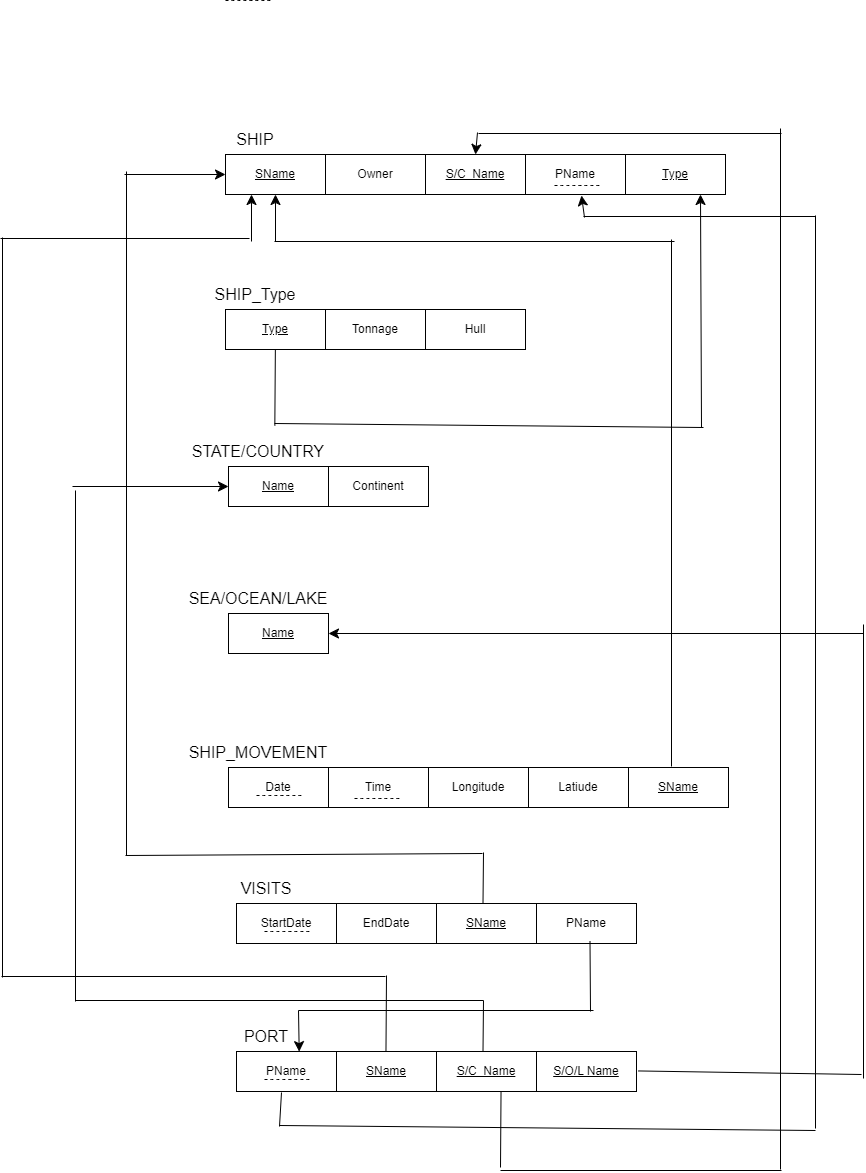

The diagram above was exported from draw.io. Its source (the exported page's mxGraphModel, read from the mxfile embedded in the PNG):
<mxGraphModel dx="2803" dy="1708" grid="0" gridSize="10" guides="1" tooltips="1" connect="1" arrows="1" fold="1" page="0" pageScale="1" pageWidth="850" pageHeight="1100" math="0" shadow="0">
  <root>
    <mxCell id="0" />
    <mxCell id="1" parent="0" />
    <mxCell id="cLps0rKNRSYkX3vFCoJM-3" value="&lt;u&gt;SName&lt;/u&gt;" style="whiteSpace=wrap;html=1;align=center;" vertex="1" parent="1">
      <mxGeometry x="-42" y="-45" width="100" height="40" as="geometry" />
    </mxCell>
    <mxCell id="cLps0rKNRSYkX3vFCoJM-4" value="SHIP" style="text;html=1;align=center;verticalAlign=middle;whiteSpace=wrap;rounded=0;fontSize=16;" vertex="1" parent="1">
      <mxGeometry x="-42" y="-75" width="60" height="30" as="geometry" />
    </mxCell>
    <mxCell id="cLps0rKNRSYkX3vFCoJM-5" value="Owner" style="whiteSpace=wrap;html=1;align=center;" vertex="1" parent="1">
      <mxGeometry x="58" y="-45" width="100" height="40" as="geometry" />
    </mxCell>
    <mxCell id="cLps0rKNRSYkX3vFCoJM-7" value="&lt;u&gt;Type&lt;/u&gt;" style="whiteSpace=wrap;html=1;align=center;" vertex="1" parent="1">
      <mxGeometry x="-42" y="110" width="100" height="40" as="geometry" />
    </mxCell>
    <mxCell id="cLps0rKNRSYkX3vFCoJM-8" value="SHIP_Type" style="text;html=1;align=center;verticalAlign=middle;whiteSpace=wrap;rounded=0;fontSize=16;" vertex="1" parent="1">
      <mxGeometry x="-42" y="80" width="60" height="30" as="geometry" />
    </mxCell>
    <mxCell id="cLps0rKNRSYkX3vFCoJM-9" value="Tonnage" style="whiteSpace=wrap;html=1;align=center;" vertex="1" parent="1">
      <mxGeometry x="58" y="110" width="100" height="40" as="geometry" />
    </mxCell>
    <mxCell id="cLps0rKNRSYkX3vFCoJM-10" value="Hull" style="whiteSpace=wrap;html=1;align=center;" vertex="1" parent="1">
      <mxGeometry x="158" y="110" width="100" height="40" as="geometry" />
    </mxCell>
    <mxCell id="cLps0rKNRSYkX3vFCoJM-11" value="&lt;u&gt;Name&lt;/u&gt;" style="whiteSpace=wrap;html=1;align=center;" vertex="1" parent="1">
      <mxGeometry x="-39" y="267" width="100" height="40" as="geometry" />
    </mxCell>
    <mxCell id="cLps0rKNRSYkX3vFCoJM-12" value="STATE/COUNTRY" style="text;html=1;align=center;verticalAlign=middle;whiteSpace=wrap;rounded=0;fontSize=16;" vertex="1" parent="1">
      <mxGeometry x="-39" y="237" width="60" height="30" as="geometry" />
    </mxCell>
    <mxCell id="cLps0rKNRSYkX3vFCoJM-13" value="Continent" style="whiteSpace=wrap;html=1;align=center;" vertex="1" parent="1">
      <mxGeometry x="61" y="267" width="100" height="40" as="geometry" />
    </mxCell>
    <mxCell id="cLps0rKNRSYkX3vFCoJM-17" value="&lt;u&gt;Name&lt;/u&gt;" style="whiteSpace=wrap;html=1;align=center;" vertex="1" parent="1">
      <mxGeometry x="-39" y="414" width="100" height="40" as="geometry" />
    </mxCell>
    <mxCell id="cLps0rKNRSYkX3vFCoJM-18" value="SEA/OCEAN/LAKE" style="text;html=1;align=center;verticalAlign=middle;whiteSpace=wrap;rounded=0;fontSize=16;" vertex="1" parent="1">
      <mxGeometry x="-39" y="384" width="60" height="30" as="geometry" />
    </mxCell>
    <mxCell id="cLps0rKNRSYkX3vFCoJM-19" value="Date" style="whiteSpace=wrap;html=1;align=center;" vertex="1" parent="1">
      <mxGeometry x="-39" y="568" width="100" height="40" as="geometry" />
    </mxCell>
    <mxCell id="cLps0rKNRSYkX3vFCoJM-20" value="SHIP_MOVEMENT" style="text;html=1;align=center;verticalAlign=middle;whiteSpace=wrap;rounded=0;fontSize=16;" vertex="1" parent="1">
      <mxGeometry x="-39" y="538" width="60" height="30" as="geometry" />
    </mxCell>
    <mxCell id="cLps0rKNRSYkX3vFCoJM-21" value="Time" style="whiteSpace=wrap;html=1;align=center;" vertex="1" parent="1">
      <mxGeometry x="61" y="568" width="100" height="40" as="geometry" />
    </mxCell>
    <mxCell id="cLps0rKNRSYkX3vFCoJM-22" value="Longitude&lt;span style=&quot;text-wrap: nowrap; color: rgba(0, 0, 0, 0); font-family: monospace; font-size: 0px; text-align: start;&quot;&gt;%3CmxGraphModel%3E%3Croot%3E%3CmxCell%20id%3D%220%22%2F%3E%3CmxCell%20id%3D%221%22%20parent%3D%220%22%2F%3E%3CmxCell%20id%3D%222%22%20value%3D%22Time%22%20style%3D%22whiteSpace%3Dwrap%3Bhtml%3D1%3Balign%3Dcenter%3B%22%20vertex%3D%221%22%20parent%3D%221%22%3E%3CmxGeometry%20x%3D%2261%22%20y%3D%22568%22%20width%3D%22100%22%20height%3D%2240%22%20as%3D%22geometry%22%2F%3E%3C%2FmxCell%3E%3C%2Froot%3E%3C%2FmxGraphModel%3E&lt;/span&gt;" style="whiteSpace=wrap;html=1;align=center;" vertex="1" parent="1">
      <mxGeometry x="161" y="568" width="100" height="40" as="geometry" />
    </mxCell>
    <mxCell id="cLps0rKNRSYkX3vFCoJM-23" value="Latiude" style="whiteSpace=wrap;html=1;align=center;" vertex="1" parent="1">
      <mxGeometry x="261" y="568" width="100" height="40" as="geometry" />
    </mxCell>
    <mxCell id="cLps0rKNRSYkX3vFCoJM-24" value="&lt;u&gt;SName&lt;/u&gt;" style="whiteSpace=wrap;html=1;align=center;" vertex="1" parent="1">
      <mxGeometry x="361" y="568" width="100" height="40" as="geometry" />
    </mxCell>
    <mxCell id="cLps0rKNRSYkX3vFCoJM-28" value="" style="endArrow=none;html=1;rounded=0;fontSize=12;startSize=8;endSize=8;curved=1;" edge="1" parent="1">
      <mxGeometry width="50" height="50" relative="1" as="geometry">
        <mxPoint x="404" y="567" as="sourcePoint" />
        <mxPoint x="404" y="40" as="targetPoint" />
      </mxGeometry>
    </mxCell>
    <mxCell id="cLps0rKNRSYkX3vFCoJM-30" value="" style="endArrow=none;html=1;rounded=0;fontSize=12;startSize=8;endSize=8;curved=1;" edge="1" parent="1">
      <mxGeometry width="50" height="50" relative="1" as="geometry">
        <mxPoint x="7" y="42" as="sourcePoint" />
        <mxPoint x="407" y="42" as="targetPoint" />
      </mxGeometry>
    </mxCell>
    <mxCell id="cLps0rKNRSYkX3vFCoJM-32" value="" style="endArrow=classic;html=1;rounded=0;fontSize=12;startSize=8;endSize=8;curved=1;entryX=0.5;entryY=1;entryDx=0;entryDy=0;" edge="1" parent="1" target="cLps0rKNRSYkX3vFCoJM-3">
      <mxGeometry width="50" height="50" relative="1" as="geometry">
        <mxPoint x="8" y="42" as="sourcePoint" />
        <mxPoint x="225" y="220" as="targetPoint" />
      </mxGeometry>
    </mxCell>
    <mxCell id="cLps0rKNRSYkX3vFCoJM-39" value="" style="endArrow=none;dashed=1;html=1;rounded=0;fontSize=12;startSize=8;endSize=8;curved=1;" edge="1" parent="1">
      <mxGeometry width="50" height="50" relative="1" as="geometry">
        <mxPoint x="-11" y="596" as="sourcePoint" />
        <mxPoint x="37" y="596" as="targetPoint" />
      </mxGeometry>
    </mxCell>
    <mxCell id="cLps0rKNRSYkX3vFCoJM-41" value="" style="endArrow=none;dashed=1;html=1;rounded=0;fontSize=12;startSize=8;endSize=8;curved=1;" edge="1" parent="1">
      <mxGeometry width="50" height="50" relative="1" as="geometry">
        <mxPoint x="87" y="599" as="sourcePoint" />
        <mxPoint x="135" y="599" as="targetPoint" />
      </mxGeometry>
    </mxCell>
    <mxCell id="cLps0rKNRSYkX3vFCoJM-42" value="" style="endArrow=none;dashed=1;html=1;rounded=0;fontSize=12;startSize=8;endSize=8;curved=1;" edge="1" parent="1">
      <mxGeometry width="50" height="50" relative="1" as="geometry">
        <mxPoint x="-42" y="-199" as="sourcePoint" />
        <mxPoint x="6" y="-199" as="targetPoint" />
      </mxGeometry>
    </mxCell>
    <mxCell id="cLps0rKNRSYkX3vFCoJM-43" value="StartDate" style="whiteSpace=wrap;html=1;align=center;" vertex="1" parent="1">
      <mxGeometry x="-31" y="704" width="100" height="40" as="geometry" />
    </mxCell>
    <mxCell id="cLps0rKNRSYkX3vFCoJM-44" value="VISITS" style="text;html=1;align=center;verticalAlign=middle;whiteSpace=wrap;rounded=0;fontSize=16;" vertex="1" parent="1">
      <mxGeometry x="-31" y="674" width="60" height="30" as="geometry" />
    </mxCell>
    <mxCell id="cLps0rKNRSYkX3vFCoJM-45" value="" style="endArrow=none;dashed=1;html=1;rounded=0;fontSize=12;startSize=8;endSize=8;curved=1;" edge="1" parent="1">
      <mxGeometry width="50" height="50" relative="1" as="geometry">
        <mxPoint x="-3" y="732" as="sourcePoint" />
        <mxPoint x="45" y="732" as="targetPoint" />
      </mxGeometry>
    </mxCell>
    <mxCell id="cLps0rKNRSYkX3vFCoJM-47" value="EndDate" style="whiteSpace=wrap;html=1;align=center;" vertex="1" parent="1">
      <mxGeometry x="69" y="704" width="100" height="40" as="geometry" />
    </mxCell>
    <mxCell id="cLps0rKNRSYkX3vFCoJM-49" value="&lt;u&gt;SName&lt;/u&gt;" style="whiteSpace=wrap;html=1;align=center;" vertex="1" parent="1">
      <mxGeometry x="169" y="704" width="100" height="40" as="geometry" />
    </mxCell>
    <mxCell id="cLps0rKNRSYkX3vFCoJM-51" value="" style="endArrow=none;html=1;rounded=0;fontSize=12;startSize=8;endSize=8;curved=1;" edge="1" parent="1">
      <mxGeometry width="50" height="50" relative="1" as="geometry">
        <mxPoint x="215.5" y="704" as="sourcePoint" />
        <mxPoint x="216" y="653" as="targetPoint" />
      </mxGeometry>
    </mxCell>
    <mxCell id="cLps0rKNRSYkX3vFCoJM-52" value="" style="endArrow=none;html=1;rounded=0;fontSize=12;startSize=8;endSize=8;curved=1;" edge="1" parent="1">
      <mxGeometry width="50" height="50" relative="1" as="geometry">
        <mxPoint x="-142" y="656" as="sourcePoint" />
        <mxPoint x="215" y="654" as="targetPoint" />
      </mxGeometry>
    </mxCell>
    <mxCell id="cLps0rKNRSYkX3vFCoJM-54" value="" style="endArrow=none;html=1;rounded=0;fontSize=12;startSize=8;endSize=8;curved=1;" edge="1" parent="1">
      <mxGeometry width="50" height="50" relative="1" as="geometry">
        <mxPoint x="-141" y="656" as="sourcePoint" />
        <mxPoint x="-141" y="-28" as="targetPoint" />
      </mxGeometry>
    </mxCell>
    <mxCell id="cLps0rKNRSYkX3vFCoJM-55" value="" style="endArrow=classic;html=1;rounded=0;fontSize=12;startSize=8;endSize=8;curved=1;entryX=0;entryY=0.5;entryDx=0;entryDy=0;" edge="1" parent="1" target="cLps0rKNRSYkX3vFCoJM-3">
      <mxGeometry width="50" height="50" relative="1" as="geometry">
        <mxPoint x="-143" y="-25" as="sourcePoint" />
        <mxPoint x="-30" y="-100" as="targetPoint" />
      </mxGeometry>
    </mxCell>
    <mxCell id="cLps0rKNRSYkX3vFCoJM-57" value="PName" style="whiteSpace=wrap;html=1;align=center;" vertex="1" parent="1">
      <mxGeometry x="-31" y="852" width="100" height="40" as="geometry" />
    </mxCell>
    <mxCell id="cLps0rKNRSYkX3vFCoJM-58" value="PORT" style="text;html=1;align=center;verticalAlign=middle;whiteSpace=wrap;rounded=0;fontSize=16;" vertex="1" parent="1">
      <mxGeometry x="-31" y="822" width="60" height="30" as="geometry" />
    </mxCell>
    <mxCell id="cLps0rKNRSYkX3vFCoJM-59" value="" style="endArrow=none;dashed=1;html=1;rounded=0;fontSize=12;startSize=8;endSize=8;curved=1;" edge="1" parent="1">
      <mxGeometry width="50" height="50" relative="1" as="geometry">
        <mxPoint x="-3" y="880" as="sourcePoint" />
        <mxPoint x="45" y="880" as="targetPoint" />
      </mxGeometry>
    </mxCell>
    <mxCell id="cLps0rKNRSYkX3vFCoJM-60" value="&lt;u&gt;SName&lt;/u&gt;" style="whiteSpace=wrap;html=1;align=center;" vertex="1" parent="1">
      <mxGeometry x="69" y="852" width="100" height="40" as="geometry" />
    </mxCell>
    <mxCell id="cLps0rKNRSYkX3vFCoJM-61" value="&lt;u&gt;S/C_Name&lt;/u&gt;" style="whiteSpace=wrap;html=1;align=center;" vertex="1" parent="1">
      <mxGeometry x="169" y="852" width="100" height="40" as="geometry" />
    </mxCell>
    <mxCell id="cLps0rKNRSYkX3vFCoJM-62" value="" style="endArrow=none;html=1;rounded=0;fontSize=12;startSize=8;endSize=8;curved=1;" edge="1" parent="1">
      <mxGeometry width="50" height="50" relative="1" as="geometry">
        <mxPoint x="215.5" y="852" as="sourcePoint" />
        <mxPoint x="216" y="801" as="targetPoint" />
      </mxGeometry>
    </mxCell>
    <mxCell id="cLps0rKNRSYkX3vFCoJM-67" value="" style="endArrow=none;html=1;rounded=0;fontSize=12;startSize=8;endSize=8;curved=1;" edge="1" parent="1">
      <mxGeometry width="50" height="50" relative="1" as="geometry">
        <mxPoint x="-192" y="801" as="sourcePoint" />
        <mxPoint x="216" y="801" as="targetPoint" />
      </mxGeometry>
    </mxCell>
    <mxCell id="cLps0rKNRSYkX3vFCoJM-68" value="" style="endArrow=none;html=1;rounded=0;fontSize=12;startSize=8;endSize=8;curved=1;" edge="1" parent="1">
      <mxGeometry width="50" height="50" relative="1" as="geometry">
        <mxPoint x="-192" y="802" as="sourcePoint" />
        <mxPoint x="-192" y="291" as="targetPoint" />
      </mxGeometry>
    </mxCell>
    <mxCell id="cLps0rKNRSYkX3vFCoJM-69" value="" style="endArrow=classic;html=1;rounded=0;fontSize=12;startSize=8;endSize=8;curved=1;entryX=0;entryY=0.5;entryDx=0;entryDy=0;" edge="1" parent="1" target="cLps0rKNRSYkX3vFCoJM-11">
      <mxGeometry width="50" height="50" relative="1" as="geometry">
        <mxPoint x="-195" y="287" as="sourcePoint" />
        <mxPoint x="-32" y="-15" as="targetPoint" />
      </mxGeometry>
    </mxCell>
    <mxCell id="cLps0rKNRSYkX3vFCoJM-71" value="" style="endArrow=none;html=1;rounded=0;fontSize=12;startSize=8;endSize=8;curved=1;" edge="1" parent="1">
      <mxGeometry width="50" height="50" relative="1" as="geometry">
        <mxPoint x="118.47" y="852" as="sourcePoint" />
        <mxPoint x="119" y="776" as="targetPoint" />
      </mxGeometry>
    </mxCell>
    <mxCell id="cLps0rKNRSYkX3vFCoJM-72" value="" style="endArrow=none;html=1;rounded=0;fontSize=12;startSize=8;endSize=8;curved=1;" edge="1" parent="1">
      <mxGeometry width="50" height="50" relative="1" as="geometry">
        <mxPoint x="-266" y="777" as="sourcePoint" />
        <mxPoint x="118" y="777" as="targetPoint" />
      </mxGeometry>
    </mxCell>
    <mxCell id="cLps0rKNRSYkX3vFCoJM-73" value="" style="endArrow=none;html=1;rounded=0;fontSize=12;startSize=8;endSize=8;curved=1;" edge="1" parent="1">
      <mxGeometry width="50" height="50" relative="1" as="geometry">
        <mxPoint x="-265" y="778" as="sourcePoint" />
        <mxPoint x="-265" y="38" as="targetPoint" />
      </mxGeometry>
    </mxCell>
    <mxCell id="cLps0rKNRSYkX3vFCoJM-74" value="" style="endArrow=none;html=1;rounded=0;fontSize=12;startSize=8;endSize=8;curved=1;" edge="1" parent="1">
      <mxGeometry width="50" height="50" relative="1" as="geometry">
        <mxPoint x="-267" y="39" as="sourcePoint" />
        <mxPoint x="-18" y="39" as="targetPoint" />
      </mxGeometry>
    </mxCell>
    <mxCell id="cLps0rKNRSYkX3vFCoJM-76" value="" style="endArrow=classic;html=1;rounded=0;fontSize=12;startSize=8;endSize=8;curved=1;entryX=0.5;entryY=1;entryDx=0;entryDy=0;" edge="1" parent="1">
      <mxGeometry width="50" height="50" relative="1" as="geometry">
        <mxPoint x="-16" y="42" as="sourcePoint" />
        <mxPoint x="-16" y="-5" as="targetPoint" />
      </mxGeometry>
    </mxCell>
    <mxCell id="cLps0rKNRSYkX3vFCoJM-79" value="&lt;u&gt;S/C_Name&lt;/u&gt;" style="whiteSpace=wrap;html=1;align=center;" vertex="1" parent="1">
      <mxGeometry x="158" y="-45" width="100" height="40" as="geometry" />
    </mxCell>
    <mxCell id="cLps0rKNRSYkX3vFCoJM-80" value="PName" style="whiteSpace=wrap;html=1;align=center;" vertex="1" parent="1">
      <mxGeometry x="258" y="-45" width="100" height="40" as="geometry" />
    </mxCell>
    <mxCell id="cLps0rKNRSYkX3vFCoJM-81" value="" style="endArrow=none;html=1;rounded=0;fontSize=12;startSize=8;endSize=8;curved=1;" edge="1" parent="1">
      <mxGeometry width="50" height="50" relative="1" as="geometry">
        <mxPoint x="316" y="17" as="sourcePoint" />
        <mxPoint x="548" y="17" as="targetPoint" />
      </mxGeometry>
    </mxCell>
    <mxCell id="cLps0rKNRSYkX3vFCoJM-82" value="" style="endArrow=none;html=1;rounded=0;fontSize=12;startSize=8;endSize=8;curved=1;" edge="1" parent="1">
      <mxGeometry width="50" height="50" relative="1" as="geometry">
        <mxPoint x="548" y="929" as="sourcePoint" />
        <mxPoint x="548" y="16" as="targetPoint" />
      </mxGeometry>
    </mxCell>
    <mxCell id="cLps0rKNRSYkX3vFCoJM-83" value="" style="endArrow=none;dashed=1;html=1;rounded=0;fontSize=12;startSize=8;endSize=8;curved=1;" edge="1" parent="1">
      <mxGeometry width="50" height="50" relative="1" as="geometry">
        <mxPoint x="287" y="-14" as="sourcePoint" />
        <mxPoint x="335" y="-14" as="targetPoint" />
      </mxGeometry>
    </mxCell>
    <mxCell id="cLps0rKNRSYkX3vFCoJM-85" value="" style="endArrow=none;html=1;rounded=0;fontSize=12;startSize=8;endSize=8;curved=1;" edge="1" parent="1">
      <mxGeometry width="50" height="50" relative="1" as="geometry">
        <mxPoint x="12" y="926" as="sourcePoint" />
        <mxPoint x="548" y="931" as="targetPoint" />
      </mxGeometry>
    </mxCell>
    <mxCell id="cLps0rKNRSYkX3vFCoJM-87" value="" style="endArrow=none;html=1;rounded=0;fontSize=12;startSize=8;endSize=8;curved=1;" edge="1" parent="1">
      <mxGeometry width="50" height="50" relative="1" as="geometry">
        <mxPoint x="233" y="971" as="sourcePoint" />
        <mxPoint x="514" y="971" as="targetPoint" />
      </mxGeometry>
    </mxCell>
    <mxCell id="cLps0rKNRSYkX3vFCoJM-88" value="" style="endArrow=none;html=1;rounded=0;fontSize=12;startSize=8;endSize=8;curved=1;" edge="1" parent="1">
      <mxGeometry width="50" height="50" relative="1" as="geometry">
        <mxPoint x="513" y="970" as="sourcePoint" />
        <mxPoint x="513" y="-71" as="targetPoint" />
      </mxGeometry>
    </mxCell>
    <mxCell id="cLps0rKNRSYkX3vFCoJM-90" value="" style="endArrow=none;html=1;rounded=0;fontSize=12;startSize=8;endSize=8;curved=1;" edge="1" parent="1">
      <mxGeometry width="50" height="50" relative="1" as="geometry">
        <mxPoint x="211" y="-66" as="sourcePoint" />
        <mxPoint x="514" y="-66" as="targetPoint" />
      </mxGeometry>
    </mxCell>
    <mxCell id="cLps0rKNRSYkX3vFCoJM-93" value="" style="endArrow=classic;html=1;rounded=0;fontSize=12;startSize=8;endSize=8;curved=1;entryX=0.5;entryY=0;entryDx=0;entryDy=0;" edge="1" parent="1" target="cLps0rKNRSYkX3vFCoJM-79">
      <mxGeometry width="50" height="50" relative="1" as="geometry">
        <mxPoint x="210" y="-67" as="sourcePoint" />
        <mxPoint x="18" y="5" as="targetPoint" />
      </mxGeometry>
    </mxCell>
    <mxCell id="cLps0rKNRSYkX3vFCoJM-96" value="" style="endArrow=none;html=1;rounded=0;fontSize=12;startSize=8;endSize=8;curved=1;" edge="1" parent="1" target="cLps0rKNRSYkX3vFCoJM-95">
      <mxGeometry width="50" height="50" relative="1" as="geometry">
        <mxPoint x="358" y="-24" as="sourcePoint" />
        <mxPoint x="552" y="-24" as="targetPoint" />
      </mxGeometry>
    </mxCell>
    <mxCell id="cLps0rKNRSYkX3vFCoJM-95" value="&lt;u&gt;Type&lt;/u&gt;" style="whiteSpace=wrap;html=1;align=center;" vertex="1" parent="1">
      <mxGeometry x="358" y="-45" width="100" height="40" as="geometry" />
    </mxCell>
    <mxCell id="cLps0rKNRSYkX3vFCoJM-101" value="" style="endArrow=classic;html=1;rounded=0;fontSize=12;startSize=8;endSize=8;curved=1;" edge="1" parent="1">
      <mxGeometry width="50" height="50" relative="1" as="geometry">
        <mxPoint x="317" y="18" as="sourcePoint" />
        <mxPoint x="314" y="-4" as="targetPoint" />
      </mxGeometry>
    </mxCell>
    <mxCell id="cLps0rKNRSYkX3vFCoJM-102" value="" style="endArrow=none;html=1;rounded=0;fontSize=12;startSize=8;endSize=8;curved=1;" edge="1" parent="1">
      <mxGeometry width="50" height="50" relative="1" as="geometry">
        <mxPoint x="7.329999999999998" y="226" as="sourcePoint" />
        <mxPoint x="7.859999999999999" y="150" as="targetPoint" />
      </mxGeometry>
    </mxCell>
    <mxCell id="cLps0rKNRSYkX3vFCoJM-103" value="" style="endArrow=none;html=1;rounded=0;fontSize=12;startSize=8;endSize=8;curved=1;" edge="1" parent="1">
      <mxGeometry width="50" height="50" relative="1" as="geometry">
        <mxPoint x="7" y="224" as="sourcePoint" />
        <mxPoint x="436" y="228" as="targetPoint" />
      </mxGeometry>
    </mxCell>
    <mxCell id="cLps0rKNRSYkX3vFCoJM-104" value="" style="endArrow=classic;html=1;rounded=0;fontSize=12;startSize=8;endSize=8;curved=1;entryX=0.75;entryY=1;entryDx=0;entryDy=0;" edge="1" parent="1" target="cLps0rKNRSYkX3vFCoJM-95">
      <mxGeometry width="50" height="50" relative="1" as="geometry">
        <mxPoint x="434" y="228" as="sourcePoint" />
        <mxPoint x="18" y="5" as="targetPoint" />
      </mxGeometry>
    </mxCell>
    <mxCell id="cLps0rKNRSYkX3vFCoJM-108" value="&lt;u&gt;S/O/L Name&lt;/u&gt;" style="whiteSpace=wrap;html=1;align=center;" vertex="1" parent="1">
      <mxGeometry x="269" y="852" width="100" height="40" as="geometry" />
    </mxCell>
    <mxCell id="cLps0rKNRSYkX3vFCoJM-109" value="" style="endArrow=none;html=1;rounded=0;fontSize=12;startSize=8;endSize=8;curved=1;" edge="1" parent="1">
      <mxGeometry width="50" height="50" relative="1" as="geometry">
        <mxPoint x="371" y="871.44" as="sourcePoint" />
        <mxPoint x="594" y="875" as="targetPoint" />
      </mxGeometry>
    </mxCell>
    <mxCell id="cLps0rKNRSYkX3vFCoJM-113" value="" style="endArrow=none;html=1;rounded=0;fontSize=12;startSize=8;endSize=8;curved=1;" edge="1" parent="1">
      <mxGeometry width="50" height="50" relative="1" as="geometry">
        <mxPoint x="596" y="879" as="sourcePoint" />
        <mxPoint x="596" y="425" as="targetPoint" />
      </mxGeometry>
    </mxCell>
    <mxCell id="cLps0rKNRSYkX3vFCoJM-117" value="" style="endArrow=classic;html=1;rounded=0;fontSize=12;startSize=8;endSize=8;curved=1;entryX=1;entryY=0.5;entryDx=0;entryDy=0;" edge="1" parent="1" target="cLps0rKNRSYkX3vFCoJM-17">
      <mxGeometry width="50" height="50" relative="1" as="geometry">
        <mxPoint x="596" y="434" as="sourcePoint" />
        <mxPoint x="243" y="902" as="targetPoint" />
      </mxGeometry>
    </mxCell>
    <mxCell id="cLps0rKNRSYkX3vFCoJM-118" value="PName" style="whiteSpace=wrap;html=1;align=center;" vertex="1" parent="1">
      <mxGeometry x="269" y="704" width="100" height="40" as="geometry" />
    </mxCell>
    <mxCell id="cLps0rKNRSYkX3vFCoJM-119" value="" style="endArrow=none;html=1;rounded=0;fontSize=12;startSize=8;endSize=8;curved=1;" edge="1" parent="1">
      <mxGeometry width="50" height="50" relative="1" as="geometry">
        <mxPoint x="323" y="812" as="sourcePoint" />
        <mxPoint x="322.5" y="742" as="targetPoint" />
      </mxGeometry>
    </mxCell>
    <mxCell id="cLps0rKNRSYkX3vFCoJM-121" value="" style="endArrow=none;html=1;rounded=0;fontSize=12;startSize=8;endSize=8;curved=1;" edge="1" parent="1">
      <mxGeometry width="50" height="50" relative="1" as="geometry">
        <mxPoint x="31" y="811" as="sourcePoint" />
        <mxPoint x="326" y="811" as="targetPoint" />
      </mxGeometry>
    </mxCell>
    <mxCell id="cLps0rKNRSYkX3vFCoJM-123" value="" style="endArrow=classic;html=1;rounded=0;fontSize=12;startSize=8;endSize=8;curved=1;entryX=0.627;entryY=0.078;entryDx=0;entryDy=0;entryPerimeter=0;" edge="1" parent="1">
      <mxGeometry width="50" height="50" relative="1" as="geometry">
        <mxPoint x="31" y="811" as="sourcePoint" />
        <mxPoint x="31.700000000000045" y="852.1199999999997" as="targetPoint" />
      </mxGeometry>
    </mxCell>
    <mxCell id="cLps0rKNRSYkX3vFCoJM-130" value="" style="endArrow=none;html=1;rounded=0;fontSize=12;startSize=8;endSize=8;curved=1;" edge="1" parent="1">
      <mxGeometry width="50" height="50" relative="1" as="geometry">
        <mxPoint x="14" y="893" as="sourcePoint" />
        <mxPoint x="12" y="927" as="targetPoint" />
        <Array as="points" />
      </mxGeometry>
    </mxCell>
    <mxCell id="cLps0rKNRSYkX3vFCoJM-134" value="" style="endArrow=none;html=1;rounded=0;fontSize=12;startSize=8;endSize=8;curved=1;" edge="1" parent="1">
      <mxGeometry width="50" height="50" relative="1" as="geometry">
        <mxPoint x="233" y="968" as="sourcePoint" />
        <mxPoint x="233.53" y="892" as="targetPoint" />
      </mxGeometry>
    </mxCell>
  </root>
</mxGraphModel>